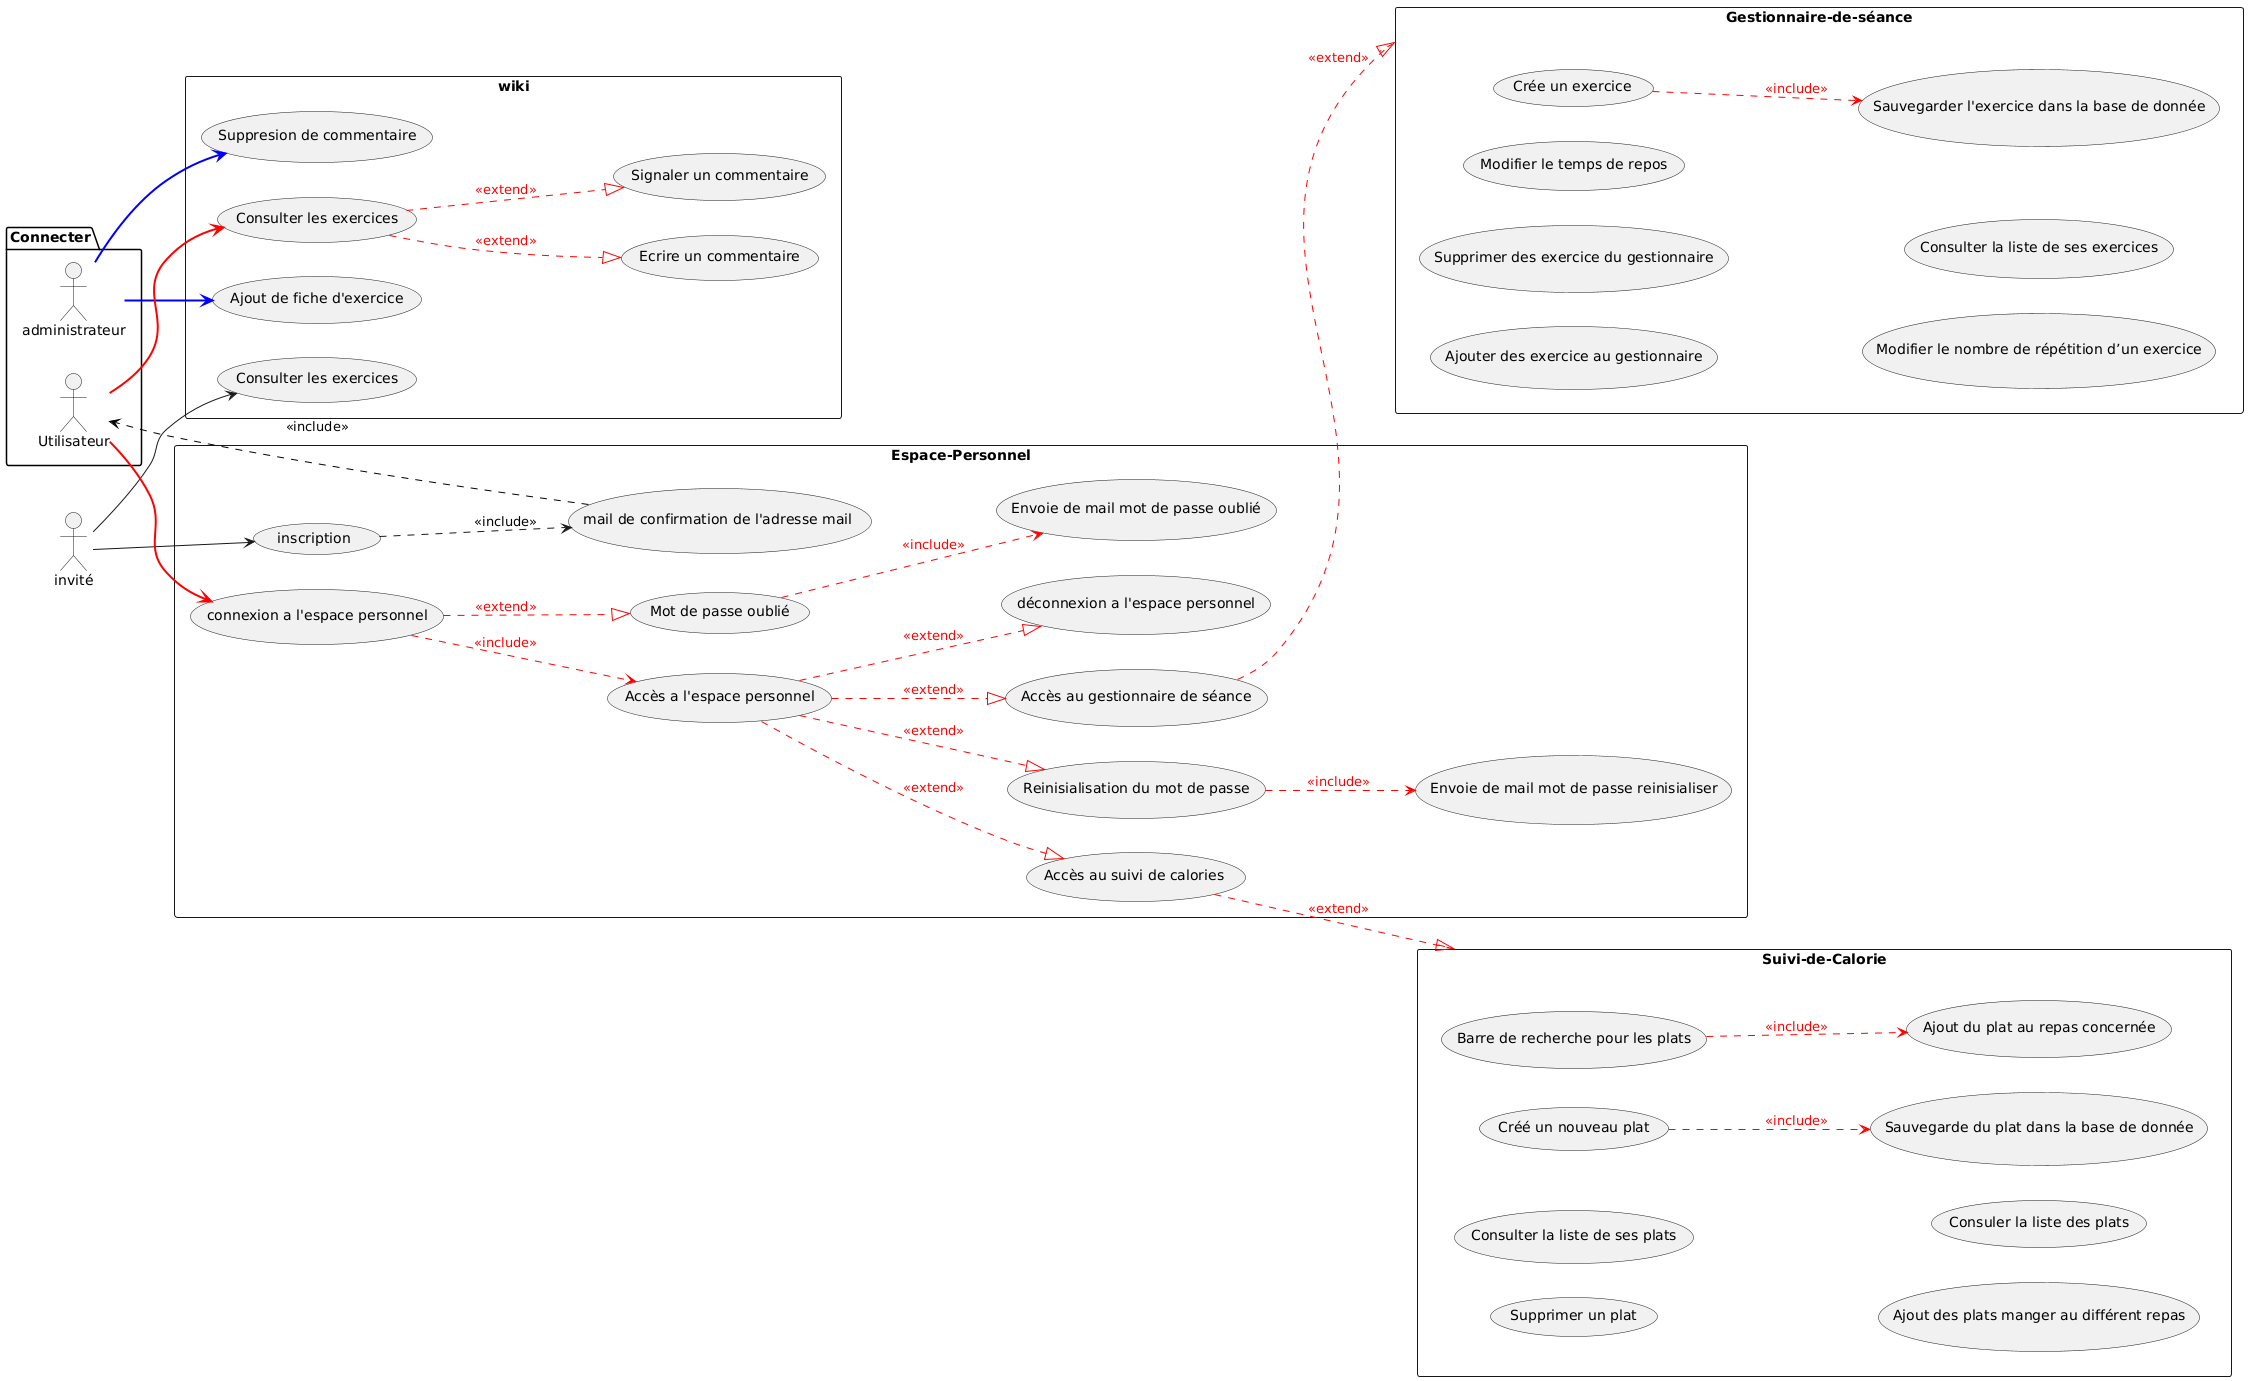

The diagram above was rendered by PlantUML. Its source (embedded in the PNG):
@startuml
left to right direction

actor "invité" as guest


package Connecter{
  actor "administrateur" as ad
  actor "Utilisateur" as user
}
rectangle wiki {
   usecase "Ajout de fiche d'exercice" as AFiche
   usecase "Suppresion de commentaire" as SComent
   usecase "Consulter les exercices" as Cexo
   usecase "Consulter les exercices" as Cexo1
   usecase "Ecrire un commentaire" as EComent
   usecase "Signaler un commentaire" as SgComent

}

rectangle Espace-Personnel{
  usecase "inscription" as singin
  usecase "connexion a l'espace personnel" as CPerso
  usecase "Mot de passe oublié" as MDP
  usecase "Envoie de mail mot de passe oublié" as MMDP
  usecase "Envoie de mail mot de passe reinisialiser" as MRDP
  usecase "déconnexion a l'espace personnel" as DPerso
  usecase "Accès a l'espace personnel" as APerso
  usecase "Reinisialisation du mot de passe" as RMDP
  usecase "Accès au gestionnaire de séance" as AGestio
  usecase "Accès au suivi de calories " as ACalo 
  usecase "mail de confirmation de l'adresse mail " as VerifM
}

rectangle Gestionnaire-de-séance as GDS{

  usecase "Ajouter des exercice au gestionnaire" as AjGestio
  usecase "Supprimer des exercice du gestionnaire" as SGestio
  usecase "Crée un exercice" as Cgestio
  usecase "Modifier le temps de repos" as MGestio
  usecase "Modifier le nombre de répétition d’un exercice" as MrepGestio
  usecase "Consulter la liste de ses exercices" 
  usecase "Sauvegarder l'exercice dans la base de donnée" as GBD

}

rectangle Suivi-de-Calorie as SDC{

  usecase "Créé un nouveau plat" as Cplat 
  usecase "Sauvegarde du plat dans la base de donnée" as SBD 
  usecase "Barre de recherche pour les plats" as Breche 
  usecase "Ajout du plat au repas concernée" as Aplat
  usecase "Supprimer un plat"
  usecase "Consulter la liste de ses plats"
  usecase "Ajout des plats manger au différent repas"
  usecase "Consuler la liste des plats"
}

'Partie Administrateur
ad --> AFiche #line:blue;line.bold;text:blue
ad--> SComent #line:blue;line.bold;text:blue

'Partie invité
guest -->Cexo1
guest --> singin
singin ..> VerifM : <<include>>
VerifM --> user #line:black;line.dashed;text:black : <<include>>

'Partie Wiki
user --> Cexo #line:red;line.bold;text:red 
Cexo ..|> EComent #line:red;line.dashed;text:red : <<extend>>
Cexo ..|> SgComent #line:red;line.dashed;text:red : <<extend>>

'Partie Espace-Personnel
user --> CPerso #line:red;line.bold;text:red
CPerso -->APerso #line:red;line.dashed;text:red : <<include>>
CPerso ..|> MDP #line:red;line.dashed;text:red : <<extend>>
MDP --> MMDP #line:red;line.dashed;text:red : <<include>>
APerso ..|> DPerso #line:red;line.dashed;text:red : <<extend>>
APerso ..|> RMDP #line:red;line.dashed;text:red : <<extend>>
RMDP --> MRDP #line:red;line.dashed;text:red : <<include>>
APerso ..|> AGestio #line:red;line.dashed;text:red : <<extend>>
APerso ..|> ACalo #line:red;line.dashed;text:red : <<extend>>

'Partie Gestionnaire-de-séance
AGestio ..|> GDS #line:red;line.dashed;text:red : <<extend>>
Cgestio --> GBD #line:red;line.dashed;text:red : <<include>>

'Partie Suivie de calorie
ACalo ..|> SDC #line:red;line.dashed;text:red : <<extend>>
Cplat --> SBD #line:red;line.dashed;text:red : <<include>>
Breche --> Aplat #line:red;line.dashed;text:red : <<include>>
@enduml